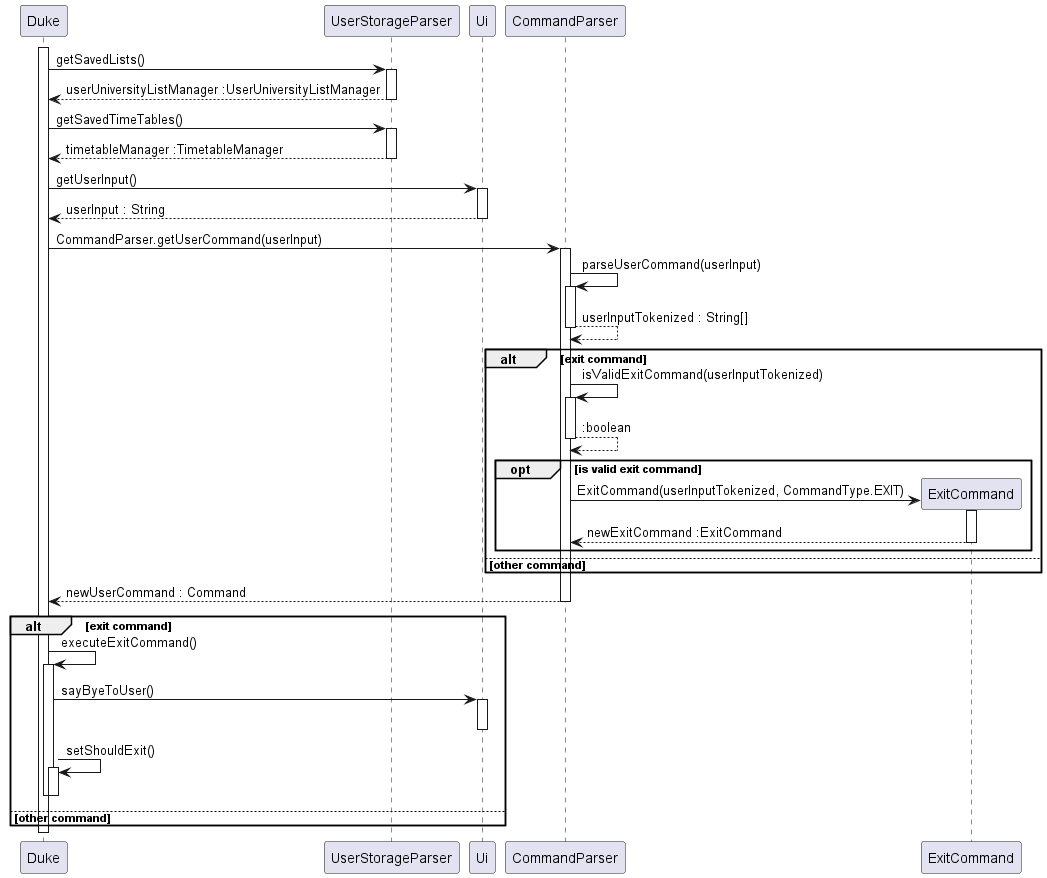

The diagram above was rendered by PlantUML. Its source (embedded in the PNG):
@startuml

activate Duke

Duke -> UserStorageParser : getSavedLists()
activate UserStorageParser

UserStorageParser --> Duke : userUniversityListManager :UserUniversityListManager
deactivate UserStorageParser

Duke -> UserStorageParser : getSavedTimeTables()
activate UserStorageParser

UserStorageParser --> Duke : timetableManager :TimetableManager
deactivate UserStorageParser

Duke -> Ui : getUserInput()
activate Ui

Ui --> Duke : userInput : String
deactivate Ui

Duke -> CommandParser : CommandParser.getUserCommand(userInput)
activate CommandParser

CommandParser -> CommandParser : parseUserCommand(userInput)
activate CommandParser

CommandParser --> CommandParser : userInputTokenized : String[]
deactivate CommandParser

alt exit command

    CommandParser -> CommandParser : isValidExitCommand(userInputTokenized)
    activate CommandParser

    CommandParser --> CommandParser : :boolean
    deactivate CommandParser

    opt is valid exit command

        create ExitCommand
        CommandParser -> ExitCommand : ExitCommand(userInputTokenized, CommandType.EXIT)
        activate ExitCommand

        ExitCommand --> CommandParser : newExitCommand :ExitCommand
        deactivate ExitCommand
    end

else other command

end

CommandParser --> Duke : newUserCommand : Command
deactivate CommandParser

alt exit command

Duke -> Duke : executeExitCommand()
activate Duke

   Duke -> Ui : sayByeToUser()
   activate Ui

   deactivate Ui

   Duke -> Duke : setShouldExit()
   activate Duke

   deactivate Duke

else other command
deactivate Duke

end

deactivate Duke

@enduml